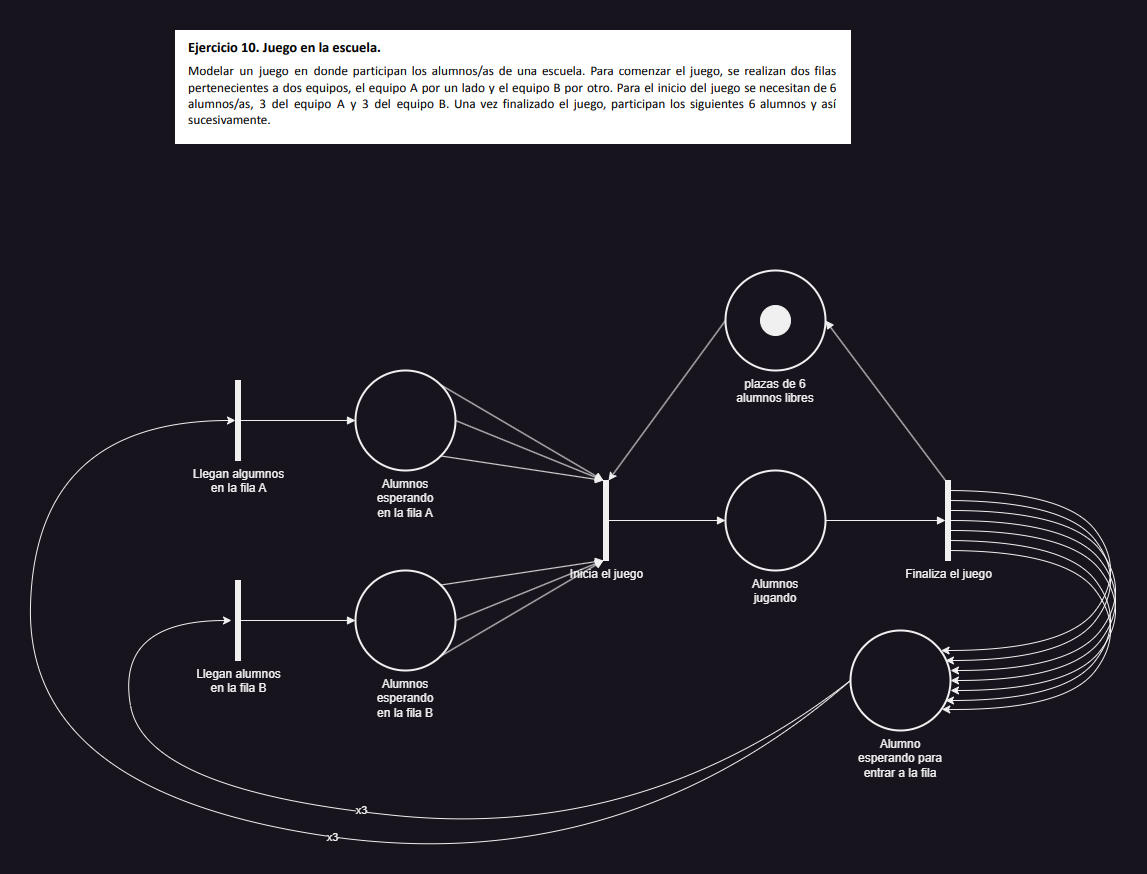

The diagram above was exported from draw.io. Its source (the exported page's mxGraphModel, read from the mxfile embedded in the PNG):
<mxGraphModel dx="1947" dy="572" grid="1" gridSize="10" guides="1" tooltips="1" connect="1" arrows="1" fold="1" page="1" pageScale="1" pageWidth="827" pageHeight="1169" math="0" shadow="0">
  <root>
    <mxCell id="0" />
    <mxCell id="1" parent="0" />
    <mxCell id="kxS__PPfadAj-DnJN9A6-249" value="" style="shape=image;verticalLabelPosition=bottom;labelBackgroundColor=default;verticalAlign=top;aspect=fixed;imageAspect=0;image=data:image/png,(base64 omitted: 21328 chars);" vertex="1" parent="1">
      <mxGeometry x="-20" y="50" width="676" height="114" as="geometry" />
    </mxCell>
    <mxCell id="kxS__PPfadAj-DnJN9A6-250" value="Llegan algumnos&lt;div&gt;en la fila A&lt;/div&gt;" style="html=1;points=[];perimeter=orthogonalPerimeter;fillColor=strokeColor;labelPosition=center;verticalLabelPosition=bottom;align=center;verticalAlign=top;" vertex="1" parent="1">
      <mxGeometry x="40" y="400" width="5" height="80" as="geometry" />
    </mxCell>
    <mxCell id="kxS__PPfadAj-DnJN9A6-251" value="" style="html=1;verticalAlign=bottom;labelBackgroundColor=none;endArrow=block;endFill=1;rounded=0;" edge="1" source="kxS__PPfadAj-DnJN9A6-250" parent="1">
      <mxGeometry width="160" relative="1" as="geometry">
        <mxPoint x="80" y="420" as="sourcePoint" />
        <mxPoint x="160" y="440" as="targetPoint" />
      </mxGeometry>
    </mxCell>
    <mxCell id="kxS__PPfadAj-DnJN9A6-257" value="Llegan alumnos&lt;div&gt;en la fila B&lt;/div&gt;" style="html=1;points=[];perimeter=orthogonalPerimeter;fillColor=strokeColor;labelPosition=center;verticalLabelPosition=bottom;align=center;verticalAlign=top;" vertex="1" parent="1">
      <mxGeometry x="40" y="600" width="5" height="80" as="geometry" />
    </mxCell>
    <mxCell id="kxS__PPfadAj-DnJN9A6-258" value="" style="html=1;verticalAlign=bottom;labelBackgroundColor=none;endArrow=block;endFill=1;rounded=0;" edge="1" source="kxS__PPfadAj-DnJN9A6-257" parent="1">
      <mxGeometry width="160" relative="1" as="geometry">
        <mxPoint x="80" y="620" as="sourcePoint" />
        <mxPoint x="160" y="640" as="targetPoint" />
      </mxGeometry>
    </mxCell>
    <mxCell id="kxS__PPfadAj-DnJN9A6-259" value="Alumnos esperando&lt;div&gt;en la fila A&lt;/div&gt;" style="strokeWidth=2;html=1;shape=mxgraph.flowchart.start_2;whiteSpace=wrap;labelPosition=center;verticalLabelPosition=bottom;align=center;verticalAlign=top;" vertex="1" parent="1">
      <mxGeometry x="160" y="390" width="100" height="100" as="geometry" />
    </mxCell>
    <mxCell id="kxS__PPfadAj-DnJN9A6-260" value="Alumnos&lt;div&gt;esperando&lt;/div&gt;&lt;div&gt;en la fila B&lt;/div&gt;" style="strokeWidth=2;html=1;shape=mxgraph.flowchart.start_2;whiteSpace=wrap;labelPosition=center;verticalLabelPosition=bottom;align=center;verticalAlign=top;" vertex="1" parent="1">
      <mxGeometry x="160" y="590" width="100" height="100" as="geometry" />
    </mxCell>
    <mxCell id="kxS__PPfadAj-DnJN9A6-264" value="Inicia el juego" style="html=1;points=[];perimeter=orthogonalPerimeter;fillColor=strokeColor;labelPosition=center;verticalLabelPosition=bottom;align=center;verticalAlign=top;" vertex="1" parent="1">
      <mxGeometry x="408" y="500" width="5" height="80" as="geometry" />
    </mxCell>
    <mxCell id="kxS__PPfadAj-DnJN9A6-265" value="" style="html=1;verticalAlign=bottom;labelBackgroundColor=none;endArrow=block;endFill=1;rounded=0;exitX=1;exitY=0.5;exitDx=0;exitDy=0;exitPerimeter=0;" edge="1" parent="1" source="kxS__PPfadAj-DnJN9A6-259" target="kxS__PPfadAj-DnJN9A6-264">
      <mxGeometry width="160" relative="1" as="geometry">
        <mxPoint x="370" y="410" as="sourcePoint" />
        <mxPoint x="490" y="410" as="targetPoint" />
      </mxGeometry>
    </mxCell>
    <mxCell id="kxS__PPfadAj-DnJN9A6-266" value="" style="html=1;verticalAlign=bottom;labelBackgroundColor=none;endArrow=block;endFill=1;rounded=0;exitX=0.855;exitY=0.855;exitDx=0;exitDy=0;exitPerimeter=0;" edge="1" parent="1" source="kxS__PPfadAj-DnJN9A6-259" target="kxS__PPfadAj-DnJN9A6-264">
      <mxGeometry width="160" relative="1" as="geometry">
        <mxPoint x="370" y="410" as="sourcePoint" />
        <mxPoint x="420" y="600" as="targetPoint" />
      </mxGeometry>
    </mxCell>
    <mxCell id="kxS__PPfadAj-DnJN9A6-267" value="" style="html=1;verticalAlign=bottom;labelBackgroundColor=none;endArrow=block;endFill=1;rounded=0;exitX=0.855;exitY=0.145;exitDx=0;exitDy=0;exitPerimeter=0;" edge="1" parent="1" source="kxS__PPfadAj-DnJN9A6-259" target="kxS__PPfadAj-DnJN9A6-264">
      <mxGeometry width="160" relative="1" as="geometry">
        <mxPoint x="480" y="420" as="sourcePoint" />
        <mxPoint x="600" y="420" as="targetPoint" />
      </mxGeometry>
    </mxCell>
    <mxCell id="kxS__PPfadAj-DnJN9A6-268" value="" style="html=1;verticalAlign=bottom;labelBackgroundColor=none;endArrow=block;endFill=1;rounded=0;exitX=0.855;exitY=0.145;exitDx=0;exitDy=0;exitPerimeter=0;" edge="1" parent="1" source="kxS__PPfadAj-DnJN9A6-260" target="kxS__PPfadAj-DnJN9A6-264">
      <mxGeometry width="160" relative="1" as="geometry">
        <mxPoint x="340" y="660" as="sourcePoint" />
        <mxPoint x="460" y="660" as="targetPoint" />
      </mxGeometry>
    </mxCell>
    <mxCell id="kxS__PPfadAj-DnJN9A6-269" value="" style="html=1;verticalAlign=bottom;labelBackgroundColor=none;endArrow=block;endFill=1;rounded=0;exitX=1;exitY=0.5;exitDx=0;exitDy=0;exitPerimeter=0;" edge="1" parent="1" source="kxS__PPfadAj-DnJN9A6-260" target="kxS__PPfadAj-DnJN9A6-264">
      <mxGeometry width="160" relative="1" as="geometry">
        <mxPoint x="270" y="710" as="sourcePoint" />
        <mxPoint x="390" y="710" as="targetPoint" />
      </mxGeometry>
    </mxCell>
    <mxCell id="kxS__PPfadAj-DnJN9A6-270" value="" style="html=1;verticalAlign=bottom;labelBackgroundColor=none;endArrow=block;endFill=1;rounded=0;exitX=0.855;exitY=0.855;exitDx=0;exitDy=0;exitPerimeter=0;" edge="1" parent="1" source="kxS__PPfadAj-DnJN9A6-260" target="kxS__PPfadAj-DnJN9A6-264">
      <mxGeometry width="160" relative="1" as="geometry">
        <mxPoint x="290" y="670" as="sourcePoint" />
        <mxPoint x="410" y="670" as="targetPoint" />
      </mxGeometry>
    </mxCell>
    <mxCell id="kxS__PPfadAj-DnJN9A6-271" value="" style="html=1;verticalAlign=bottom;labelBackgroundColor=none;endArrow=block;endFill=1;rounded=0;" edge="1" parent="1">
      <mxGeometry width="160" relative="1" as="geometry">
        <mxPoint x="410" y="540" as="sourcePoint" />
        <mxPoint x="530" y="540" as="targetPoint" />
      </mxGeometry>
    </mxCell>
    <mxCell id="kxS__PPfadAj-DnJN9A6-272" value="Alumnos&lt;div&gt;jugando&lt;/div&gt;" style="strokeWidth=2;html=1;shape=mxgraph.flowchart.start_2;whiteSpace=wrap;labelPosition=center;verticalLabelPosition=bottom;align=center;verticalAlign=top;" vertex="1" parent="1">
      <mxGeometry x="530" y="490" width="100" height="100" as="geometry" />
    </mxCell>
    <mxCell id="kxS__PPfadAj-DnJN9A6-273" value="" style="html=1;verticalAlign=bottom;labelBackgroundColor=none;endArrow=block;endFill=1;rounded=0;" edge="1" parent="1">
      <mxGeometry width="160" relative="1" as="geometry">
        <mxPoint x="630" y="540" as="sourcePoint" />
        <mxPoint x="750" y="540" as="targetPoint" />
      </mxGeometry>
    </mxCell>
    <mxCell id="kxS__PPfadAj-DnJN9A6-275" value="Finaliza el juego" style="html=1;points=[];perimeter=orthogonalPerimeter;fillColor=strokeColor;labelPosition=center;verticalLabelPosition=bottom;align=center;verticalAlign=top;" vertex="1" parent="1">
      <mxGeometry x="750" y="500" width="5" height="80" as="geometry" />
    </mxCell>
    <mxCell id="kxS__PPfadAj-DnJN9A6-277" value="plazas de 6&lt;div&gt;alumnos libres&lt;/div&gt;" style="strokeWidth=2;html=1;shape=mxgraph.flowchart.start_2;whiteSpace=wrap;labelPosition=center;verticalLabelPosition=bottom;align=center;verticalAlign=top;" vertex="1" parent="1">
      <mxGeometry x="530" y="290" width="100" height="100" as="geometry" />
    </mxCell>
    <mxCell id="kxS__PPfadAj-DnJN9A6-278" value="" style="ellipse;fillColor=strokeColor;html=1;" vertex="1" parent="1">
      <mxGeometry x="565" y="325" width="30" height="30" as="geometry" />
    </mxCell>
    <mxCell id="kxS__PPfadAj-DnJN9A6-279" value="" style="html=1;verticalAlign=bottom;labelBackgroundColor=none;endArrow=block;endFill=1;rounded=0;entryX=1;entryY=0.5;entryDx=0;entryDy=0;entryPerimeter=0;" edge="1" parent="1" source="kxS__PPfadAj-DnJN9A6-275" target="kxS__PPfadAj-DnJN9A6-277">
      <mxGeometry width="160" relative="1" as="geometry">
        <mxPoint x="690" y="400" as="sourcePoint" />
        <mxPoint x="810" y="400" as="targetPoint" />
      </mxGeometry>
    </mxCell>
    <mxCell id="kxS__PPfadAj-DnJN9A6-280" value="" style="endArrow=classic;html=1;rounded=0;exitX=0;exitY=0.5;exitDx=0;exitDy=0;exitPerimeter=0;" edge="1" parent="1" source="kxS__PPfadAj-DnJN9A6-277" target="kxS__PPfadAj-DnJN9A6-264">
      <mxGeometry width="50" height="50" relative="1" as="geometry">
        <mxPoint x="380" y="380" as="sourcePoint" />
        <mxPoint x="430" y="330" as="targetPoint" />
      </mxGeometry>
    </mxCell>
    <mxCell id="kxS__PPfadAj-DnJN9A6-281" value="" style="curved=1;endArrow=classic;html=1;rounded=0;" edge="1" parent="1">
      <mxGeometry width="50" height="50" relative="1" as="geometry">
        <mxPoint x="755" y="540" as="sourcePoint" />
        <mxPoint x="755" y="700" as="targetPoint" />
        <Array as="points">
          <mxPoint x="875" y="540" />
          <mxPoint x="935" y="620" />
          <mxPoint x="875" y="700" />
        </Array>
      </mxGeometry>
    </mxCell>
    <mxCell id="kxS__PPfadAj-DnJN9A6-282" value="Alumno esperando para entrar a la fila" style="strokeWidth=2;html=1;shape=mxgraph.flowchart.start_2;whiteSpace=wrap;labelPosition=center;verticalLabelPosition=bottom;align=center;verticalAlign=top;" vertex="1" parent="1">
      <mxGeometry x="655" y="650" width="100" height="100" as="geometry" />
    </mxCell>
    <mxCell id="kxS__PPfadAj-DnJN9A6-283" value="" style="curved=1;endArrow=classic;html=1;rounded=0;exitX=0;exitY=0.5;exitDx=0;exitDy=0;exitPerimeter=0;entryX=-0.8;entryY=0.5;entryDx=0;entryDy=0;entryPerimeter=0;" edge="1" parent="1" source="kxS__PPfadAj-DnJN9A6-282" target="kxS__PPfadAj-DnJN9A6-257">
      <mxGeometry width="50" height="50" relative="1" as="geometry">
        <mxPoint x="480" y="810" as="sourcePoint" />
        <mxPoint x="-10" y="670" as="targetPoint" />
        <Array as="points">
          <mxPoint x="450" y="860" />
          <mxPoint x="-50" y="810" />
          <mxPoint x="-80" y="640" />
        </Array>
      </mxGeometry>
    </mxCell>
    <mxCell id="kxS__PPfadAj-DnJN9A6-291" value="x3" style="edgeLabel;html=1;align=center;verticalAlign=middle;resizable=0;points=[];" vertex="1" connectable="0" parent="kxS__PPfadAj-DnJN9A6-283">
      <mxGeometry x="0.0381" y="-2" relative="1" as="geometry">
        <mxPoint as="offset" />
      </mxGeometry>
    </mxCell>
    <mxCell id="kxS__PPfadAj-DnJN9A6-284" value="" style="curved=1;endArrow=classic;html=1;rounded=0;exitX=0;exitY=0.5;exitDx=0;exitDy=0;exitPerimeter=0;entryX=0;entryY=0.5;entryDx=0;entryDy=0;entryPerimeter=0;" edge="1" parent="1" source="kxS__PPfadAj-DnJN9A6-282" target="kxS__PPfadAj-DnJN9A6-250">
      <mxGeometry width="50" height="50" relative="1" as="geometry">
        <mxPoint x="630" y="740" as="sourcePoint" />
        <mxPoint x="11" y="680" as="targetPoint" />
        <Array as="points">
          <mxPoint x="425" y="900" />
          <mxPoint x="-170" y="810" />
          <mxPoint x="-160" y="440" />
        </Array>
      </mxGeometry>
    </mxCell>
    <mxCell id="kxS__PPfadAj-DnJN9A6-293" value="x3" style="edgeLabel;html=1;align=center;verticalAlign=middle;resizable=0;points=[];" vertex="1" connectable="0" parent="kxS__PPfadAj-DnJN9A6-284">
      <mxGeometry x="-0.1913" relative="1" as="geometry">
        <mxPoint as="offset" />
      </mxGeometry>
    </mxCell>
    <mxCell id="kxS__PPfadAj-DnJN9A6-285" value="" style="curved=1;endArrow=classic;html=1;rounded=0;" edge="1" parent="1">
      <mxGeometry width="50" height="50" relative="1" as="geometry">
        <mxPoint x="755" y="530" as="sourcePoint" />
        <mxPoint x="755" y="690" as="targetPoint" />
        <Array as="points">
          <mxPoint x="875" y="530" />
          <mxPoint x="935" y="610" />
          <mxPoint x="875" y="690" />
        </Array>
      </mxGeometry>
    </mxCell>
    <mxCell id="kxS__PPfadAj-DnJN9A6-286" value="" style="curved=1;endArrow=classic;html=1;rounded=0;" edge="1" parent="1">
      <mxGeometry width="50" height="50" relative="1" as="geometry">
        <mxPoint x="750" y="520" as="sourcePoint" />
        <mxPoint x="750" y="680" as="targetPoint" />
        <Array as="points">
          <mxPoint x="870" y="520" />
          <mxPoint x="930" y="600" />
          <mxPoint x="870" y="680" />
        </Array>
      </mxGeometry>
    </mxCell>
    <mxCell id="kxS__PPfadAj-DnJN9A6-287" value="" style="curved=1;endArrow=classic;html=1;rounded=0;" edge="1" parent="1">
      <mxGeometry width="50" height="50" relative="1" as="geometry">
        <mxPoint x="755" y="550" as="sourcePoint" />
        <mxPoint x="755" y="710" as="targetPoint" />
        <Array as="points">
          <mxPoint x="875" y="550" />
          <mxPoint x="935" y="630" />
          <mxPoint x="875" y="710" />
        </Array>
      </mxGeometry>
    </mxCell>
    <mxCell id="kxS__PPfadAj-DnJN9A6-288" value="" style="curved=1;endArrow=classic;html=1;rounded=0;" edge="1" parent="1">
      <mxGeometry width="50" height="50" relative="1" as="geometry">
        <mxPoint x="750" y="560" as="sourcePoint" />
        <mxPoint x="750" y="720" as="targetPoint" />
        <Array as="points">
          <mxPoint x="870" y="560" />
          <mxPoint x="930" y="640" />
          <mxPoint x="870" y="720" />
        </Array>
      </mxGeometry>
    </mxCell>
    <mxCell id="kxS__PPfadAj-DnJN9A6-289" value="" style="curved=1;endArrow=classic;html=1;rounded=0;entryX=0.906;entryY=0.2;entryDx=0;entryDy=0;entryPerimeter=0;" edge="1" parent="1" target="kxS__PPfadAj-DnJN9A6-282">
      <mxGeometry width="50" height="50" relative="1" as="geometry">
        <mxPoint x="750" y="510" as="sourcePoint" />
        <mxPoint x="750" y="670" as="targetPoint" />
        <Array as="points">
          <mxPoint x="870" y="510" />
          <mxPoint x="930" y="590" />
          <mxPoint x="870" y="670" />
        </Array>
      </mxGeometry>
    </mxCell>
    <mxCell id="kxS__PPfadAj-DnJN9A6-290" value="" style="curved=1;endArrow=classic;html=1;rounded=0;entryX=0.913;entryY=0.789;entryDx=0;entryDy=0;entryPerimeter=0;" edge="1" parent="1" target="kxS__PPfadAj-DnJN9A6-282">
      <mxGeometry width="50" height="50" relative="1" as="geometry">
        <mxPoint x="750" y="570" as="sourcePoint" />
        <mxPoint x="750" y="730" as="targetPoint" />
        <Array as="points">
          <mxPoint x="870" y="570" />
          <mxPoint x="930" y="650" />
          <mxPoint x="870" y="730" />
        </Array>
      </mxGeometry>
    </mxCell>
  </root>
</mxGraphModel>